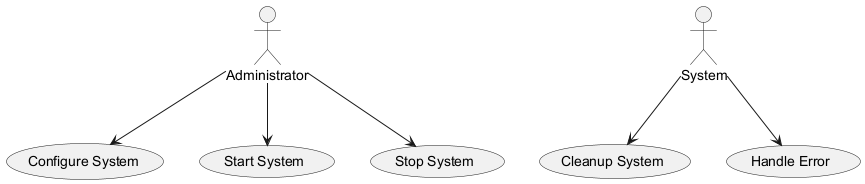

The diagram above was rendered by PlantUML. Its source (embedded in the PNG):
@startuml
actor Administrator
actor System

usecase "Configure System"
usecase "Start System"
usecase "Stop System"
usecase "Cleanup System"
usecase "Handle Error"

Administrator --> "Configure System"
Administrator --> "Start System"
Administrator --> "Stop System"

System --> "Handle Error"
System --> "Cleanup System"
@enduml